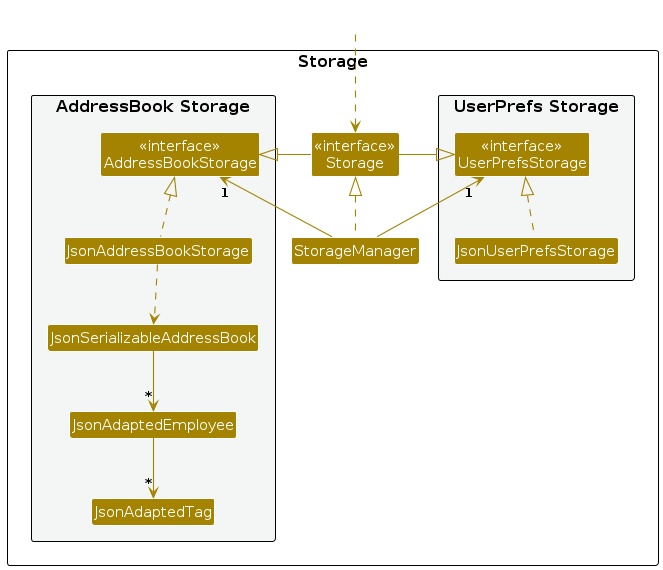

The diagram above was rendered by PlantUML. Its source (embedded in the PNG):
@startuml
!include style.puml
skinparam arrowThickness 1.1
skinparam arrowColor STORAGE_COLOR
skinparam classBackgroundColor STORAGE_COLOR

package Storage as StoragePackage {

package "UserPrefs Storage" #F4F6F6{
Class "<<interface>>\nUserPrefsStorage" as UserPrefsStorage
Class JsonUserPrefsStorage
}

Class "<<interface>>\nStorage" as Storage
Class StorageManager

package "AddressBook Storage" #F4F6F6{
Class "<<interface>>\nAddressBookStorage" as AddressBookStorage
Class JsonAddressBookStorage
Class JsonSerializableAddressBook
Class JsonAdaptedEmployee
Class JsonAdaptedTag
}

}

Class HiddenOutside #FFFFFF
HiddenOutside ..> Storage

StorageManager .up.|> Storage
StorageManager -up-> "1" UserPrefsStorage
StorageManager -up-> "1" AddressBookStorage

Storage -left-|> UserPrefsStorage
Storage -right-|> AddressBookStorage

JsonUserPrefsStorage .up.|> UserPrefsStorage
JsonAddressBookStorage .up.|> AddressBookStorage
JsonAddressBookStorage ..> JsonSerializableAddressBook
JsonSerializableAddressBook --> "*" JsonAdaptedEmployee
JsonAdaptedEmployee --> "*" JsonAdaptedTag

@enduml